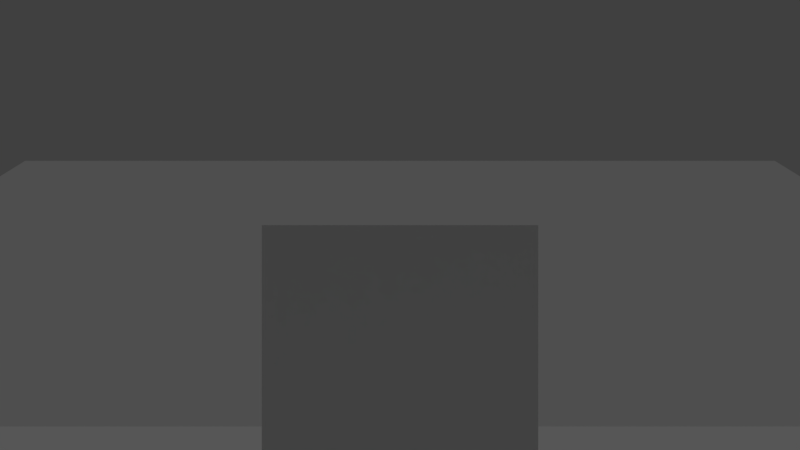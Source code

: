 # Source: CharacterController_ThirdPerson.blend  (saved by Blender 2.79.1; exported with 4.5.12 LTS)
import bpy
from mathutils import Matrix  # noqa: F401  (used for matrix-valued properties, if any)

bpy.ops.wm.read_factory_settings(use_empty=True)
scene = bpy.context.scene
scene.name = 'Scene'

# ---- collections
col_collection_1 = bpy.data.collections.new('Collection 1'); scene.collection.children.link(col_collection_1)

# ---- materials (node trees are filled in below, after node groups)
mat_testground1 = bpy.data.materials.new('TestGround1')
mat_testground1.alpha_threshold = 0.0
mat_testground1.use_transparent_shadow = False
mat_testground1.diffuse_color = (0.3032, 0.3032, 0.3032, 1.0)
mat_testground1.roughness = 0.5
mat_testground1.specular_intensity = 0.2143

# ---- material node trees

# ---- world
world_world = bpy.data.worlds.new('World'); scene.world = world_world
world_world.color = (0.05088, 0.05088, 0.05088)
world_world.use_sun_shadow = False
world_world.sun_shadow_jitter_overblur = 0.0
world_world.cycles.sampling_method = 'MANUAL'

# ---- cameras
cam_camera = bpy.data.cameras.new('Camera')
cam_camera.clip_end = 100.0
cam_camera.lens = 25.0
cam_camera.sensor_width = 32.0
cam_camera.sensor_height = 18.0
cam_camera.ortho_scale = 7.314
cam_camera.dof.focus_distance = 0.0
cam_camera.dof.aperture_fstop = 128.0

# ---- lights
light_lamp_001 = bpy.data.lights.new('Lamp.001', 'SUN')
light_lamp_001.transmission_factor = 0.0
light_lamp_001.cutoff_distance = 30.0
light_lamp_001.angle = 0.1993
light_lamp_001.energy = 1.0
light_lamp_001.shadow_buffer_clip_start = 1.001
light_lamp_001.shadow_soft_size = 0.1
light_lamp_001.shadow_cascade_max_distance = 1000.0

# ---- meshes
me_cube_001 = bpy.data.meshes.new('Cube.001')
me_cube_001.from_pydata([(-0.4, -0.4, -1.0), (-0.4, -0.4, 1.0), (-0.4, 0.4, -1.0), (-0.4, 0.4, 1.0), (0.4, -0.4, -1.0), (0.4, -0.4, 1.0), (0.4, 0.4, -1.0), (0.4, 0.4, 1.0)], [], [(0, 1, 3, 2), (2, 3, 7, 6), (6, 7, 5, 4), (4, 5, 1, 0), (2, 6, 4, 0), (7, 3, 1, 5)])
me_cube_001.use_remesh_preserve_volume = False
me_cube_001.use_remesh_preserve_attributes = False
me_cube_001.use_mirror_vertex_groups = False
me_cube_001.update()
me_plane = bpy.data.meshes.new('Plane')
me_plane.from_pydata([(8.0, 4.0, 0.0), (-8.0, 4.0, 0.0), (8.0, -8.0, 0.0), (-8.0, -8.0, 0.0), (8.0, 11.13, 3.373), (-8.0, 11.13, 3.373), (8.0, 17.13, 3.373), (-8.0, 17.13, 3.373), (8.0, -8.415, 4.35), (-8.0, -8.415, 4.35), (8.0, -14.36, 4.35), (-8.0, -14.36, 4.35)], [], [(3, 2, 0, 1), (1, 0, 4, 5), (5, 4, 6, 7), (2, 3, 9, 8), (8, 9, 11, 10)])
_uv = me_plane.uv_layers.new(name='UVMap')
_uv.uv.foreach_set('vector', [0.5, 0.5, 8.5, 0.5, 8.5, 6.5, 0.5, 6.5, 0.5, 0.5, 8.5, 0.5, 8.5, 4.063, 0.5, 4.063, 0.5, 0.06258, 8.5, 0.06258, 8.5, 3.063, 0.5, 3.063, 0.5, 0.5, -7.5, 0.5, -7.5, 2.675, 0.5, 2.675, 0.5, 0.2923, -7.5, 0.2923, -7.5, -2.682, 0.5, -2.682])
me_plane.materials.append(mat_testground1)
me_plane.use_remesh_preserve_volume = False
me_plane.use_remesh_preserve_attributes = False
me_plane.use_mirror_vertex_groups = False
me_plane.update()

# ---- objects
ob_cube = bpy.data.objects.new('Cube', me_cube_001)
ob_camera = bpy.data.objects.new('Camera', cam_camera)
ob_sun = bpy.data.objects.new('Sun', light_lamp_001)
ob_testground = bpy.data.objects.new('TestGround', me_plane)

# ---- transforms, parenting, visibility, modifiers, constraints
ob_cube.location = (0.0, 0.0, 1.0)
ob_cube.lineart.crease_threshold = 0.0
ob_camera.parent = ob_cube
ob_camera.matrix_parent_inverse = Matrix(((1.0, 0.0, 0.0, 0.0), (0.0, 1.0, 0.0, 0.0), (0.0, 0.0, 1.0, -1.0), (0.0, 0.0, 0.0, 1.0)))
ob_camera.location = (0.0, -2.209, 2.0)
ob_camera.rotation_euler = (1.571, -0.0, 0.0)
ob_camera.lock_rotations_4d = False
ob_camera.empty_display_type = 'ARROWS'
ob_camera.color = (0.0, 0.0, 0.0, 0.0)
ob_camera.display_type = 'WIRE'
ob_camera.lineart.crease_threshold = 0.0
ob_sun.location = (6.945, 3.959, 9.017)
ob_sun.rotation_euler = (0.6503, 0.05522, 1.866)
ob_sun.lock_rotations_4d = False
ob_sun.empty_display_type = 'ARROWS'
ob_sun.color = (0.0, 0.0, 0.0, 0.0)
ob_sun.lineart.crease_threshold = 0.0
ob_testground.location = (0.0, 0.0, 0.0)
ob_testground.lineart.crease_threshold = 0.0

# ---- collection membership
col_collection_1.objects.link(ob_cube)
col_collection_1.objects.link(ob_camera)
col_collection_1.objects.link(ob_sun)
col_collection_1.objects.link(ob_testground)

# ---- scene / render settings (as saved in the file)
scene.camera = ob_camera
scene.frame_start = 1; scene.frame_end = 250; scene.frame_set(1)
scene.render.engine = 'BLENDER_EEVEE_NEXT'
scene.render.resolution_percentage = 50
scene.render.dither_intensity = 0.0
scene.cycles.use_denoising = False
scene.cycles.samples = 128
scene.cycles.sampling_pattern = 'TABULATED_SOBOL'
scene.cycles.use_adaptive_sampling = False
scene.cycles.use_light_tree = False
scene.view_settings.view_transform = 'Standard'
bpy.context.view_layer.update()
